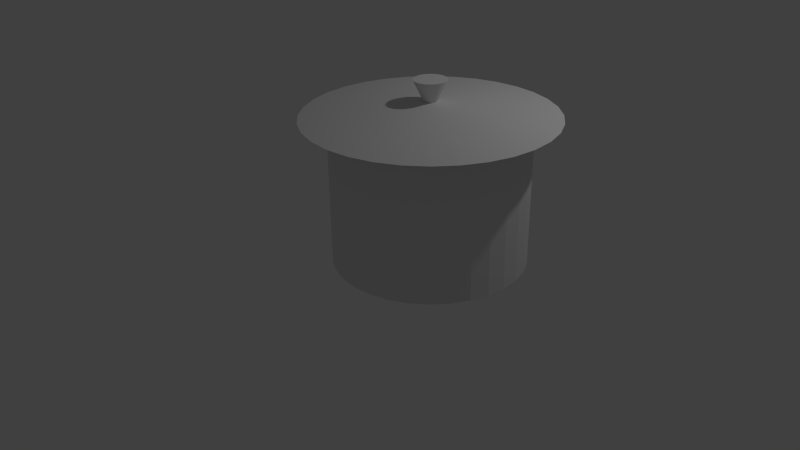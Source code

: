 # Source: sz-topf.blend  (saved by Blender 2.72.0; exported with 4.5.12 LTS)
import bpy
from mathutils import Matrix  # noqa: F401  (used for matrix-valued properties, if any)

bpy.ops.wm.read_factory_settings(use_empty=True)
scene = bpy.context.scene
scene.name = 'Scene'

# ---- collections
col_collection_1 = bpy.data.collections.new('Collection 1'); scene.collection.children.link(col_collection_1)

# ---- world
world_world = bpy.data.worlds.new('World'); scene.world = world_world
world_world.color = (0.05088, 0.05088, 0.05088)
world_world.use_sun_shadow = False
world_world.sun_shadow_jitter_overblur = 0.0
world_world.cycles.sampling_method = 'MANUAL'
world_world.cycles.sample_map_resolution = 256

# ---- cameras
cam_camera = bpy.data.cameras.new('Camera')
cam_camera.clip_end = 100.0
cam_camera.lens = 35.0
cam_camera.sensor_width = 32.0
cam_camera.sensor_height = 18.0
cam_camera.ortho_scale = 7.314
cam_camera.dof.focus_distance = 0.0
cam_camera.dof.aperture_fstop = 128.0

# ---- lights
light_lamp = bpy.data.lights.new('Lamp', 'POINT')
light_lamp.transmission_factor = 0.0
light_lamp.cutoff_distance = 30.0
light_lamp.energy = 100.0
light_lamp.shadow_buffer_clip_start = 1.001
light_lamp.shadow_soft_size = 0.1
light_lamp.shadow_maximum_resolution = 0.006
light_lamp.use_absolute_resolution = True
light_lamp.cycles.use_multiple_importance_sampling = False

# ---- meshes
me_circle_001 = bpy.data.meshes.new('Circle.001')
me_circle_001.from_pydata([(0.0, 1.0, 0.0), (-0.1951, 0.9808, 0.0), (-0.3827, 0.9239, 0.0), (-0.5556, 0.8315, 0.0), (-0.7071, 0.7071, 0.0), (-0.8315, 0.5556, 0.0), (-0.9239, 0.3827, 0.0), (-0.9808, 0.1951, 0.0), (-1.0, 7.55e-08, 0.0), (-0.9808, -0.1951, 0.0), (-0.9239, -0.3827, 0.0), (-0.8315, -0.5556, 0.0), (-0.7071, -0.7071, 0.0), (-0.5556, -0.8315, 0.0), (-0.3827, -0.9239, 0.0), (-0.1951, -0.9808, 0.0), (3.258e-07, -1.0, 0.0), (0.1951, -0.9808, 0.0), (0.3827, -0.9239, 0.0), (0.5556, -0.8315, 0.0), (0.7071, -0.7071, 0.0), (0.8315, -0.5556, 0.0), (0.9239, -0.3827, 0.0), (0.9808, -0.1951, 0.0), (1.0, 9.656e-07, 0.0), (0.9808, 0.1951, 0.0), (0.9239, 0.3827, 0.0), (0.8315, 0.5556, 0.0), (0.7071, 0.7071, 0.0), (0.5556, 0.8315, 0.0), (0.3827, 0.9239, 0.0), (0.1951, 0.9808, 0.0), (0.0, 1.0, 0.0), (-0.1951, 0.9808, 0.0), (-0.3827, 0.9239, 0.0), (-0.5556, 0.8315, 0.0), (-0.7071, 0.7071, 0.0), (-0.8315, 0.5556, 0.0), (-0.9239, 0.3827, 0.0), (-0.9808, 0.1951, 0.0), (-1.0, 7.55e-08, 0.0), (-0.9808, -0.1951, 0.0), (-0.9239, -0.3827, 0.0), (-0.8315, -0.5556, 0.0), (-0.7071, -0.7071, 0.0), (-0.5556, -0.8315, 0.0), (-0.3827, -0.9239, 0.0), (-0.1951, -0.9808, 0.0), (3.258e-07, -1.0, 0.0), (0.1951, -0.9808, 0.0), (0.3827, -0.9239, 0.0), (0.5556, -0.8315, 0.0), (0.7071, -0.7071, 0.0), (0.8315, -0.5556, 0.0), (0.9239, -0.3827, 0.0), (0.9808, -0.1951, 0.0), (1.0, 9.656e-07, 0.0), (0.9808, 0.1951, 0.0), (0.9239, 0.3827, 0.0), (0.8315, 0.5556, 0.0), (0.7071, 0.7071, 0.0), (0.5556, 0.8315, 0.0), (0.3827, 0.9239, 0.0), (0.1951, 0.9808, 0.0), (0.0, 1.0, 0.0), (-0.1951, 0.9808, 0.0), (-0.3827, 0.9239, 0.0), (-0.5556, 0.8315, 0.0), (-0.7071, 0.7071, 0.0), (-0.8315, 0.5556, 0.0), (-0.9239, 0.3827, 0.0), (-0.9808, 0.1951, 0.0), (-1.0, 7.55e-08, 0.0), (-0.9808, -0.1951, 0.0), (-0.9239, -0.3827, 0.0), (-0.8315, -0.5556, 0.0), (-0.7071, -0.7071, 0.0), (-0.5556, -0.8315, 0.0), (-0.3827, -0.9239, 0.0), (-0.1951, -0.9808, 0.0), (3.258e-07, -1.0, 0.0), (0.1951, -0.9808, 0.0), (0.3827, -0.9239, 0.0), (0.5556, -0.8315, 0.0), (0.7071, -0.7071, 0.0), (0.8315, -0.5556, 0.0), (0.9239, -0.3827, 0.0), (0.9808, -0.1951, 0.0), (1.0, 9.656e-07, 0.0), (0.9808, 0.1951, 0.0), (0.9239, 0.3827, 0.0), (0.8315, 0.5556, 0.0), (0.7071, 0.7071, 0.0), (0.5556, 0.8315, 0.0), (0.3827, 0.9239, 0.0), (0.1951, 0.9808, 0.0), (0.0, 1.0, 0.0), (-0.1951, 0.9808, 0.0), (-0.3827, 0.9239, 0.0), (-0.5556, 0.8315, 0.0), (-0.7071, 0.7071, 0.0), (-0.8315, 0.5556, 0.0), (-0.9239, 0.3827, 0.0), (-0.9808, 0.1951, 0.0), (-1.0, 7.55e-08, 0.0), (-0.9808, -0.1951, 0.0), (-0.9239, -0.3827, 0.0), (-0.8315, -0.5556, 0.0), (-0.7071, -0.7071, 0.0), (-0.5556, -0.8315, 0.0), (-0.3827, -0.9239, 0.0), (-0.1951, -0.9808, 0.0), (3.258e-07, -1.0, 0.0), (0.1951, -0.9808, 0.0), (0.3827, -0.9239, 0.0), (0.5556, -0.8315, 0.0), (0.7071, -0.7071, 0.0), (0.8315, -0.5556, 0.0), (0.9239, -0.3827, 0.0), (0.9808, -0.1951, 0.0), (1.0, 9.656e-07, 0.0), (0.9808, 0.1951, 0.0), (0.9239, 0.3827, 0.0), (0.8315, 0.5556, 0.0), (0.7071, 0.7071, 0.0), (0.5556, 0.8315, 0.0), (0.3827, 0.9239, 0.0), (0.1951, 0.9808, 0.0), (0.0, 1.0, 1.449), (-0.1951, 0.9808, 1.449), (-0.3827, 0.9239, 1.449), (-0.5556, 0.8315, 1.449), (-0.7071, 0.7071, 1.449), (-0.8315, 0.5556, 1.449), (-0.9239, 0.3827, 1.449), (-0.9808, 0.1951, 1.449), (-1.0, 7.55e-08, 1.449), (-0.9808, -0.1951, 1.449), (-0.9239, -0.3827, 1.449), (-0.8315, -0.5556, 1.449), (-0.7071, -0.7071, 1.449), (-0.5556, -0.8315, 1.449), (-0.3827, -0.9239, 1.449), (-0.1951, -0.9808, 1.449), (3.258e-07, -1.0, 1.449), (0.1951, -0.9808, 1.449), (0.3827, -0.9239, 1.449), (0.5556, -0.8315, 1.449), (0.7071, -0.7071, 1.449), (0.8315, -0.5556, 1.449), (0.9239, -0.3827, 1.449), (0.9808, -0.1951, 1.449), (1.0, 9.656e-07, 1.449), (0.9808, 0.1951, 1.449), (0.9239, 0.3827, 1.449), (0.8315, 0.5556, 1.449), (0.7071, 0.7071, 1.449), (0.5556, 0.8315, 1.449), (0.3827, 0.9239, 1.449), (0.1951, 0.9808, 1.449), (3.268e-08, 1.275, 1.504), (-0.2488, 1.251, 1.504), (-0.488, 1.178, 1.504), (-0.7085, 1.06, 1.504), (-0.9017, 0.9017, 1.504), (-1.06, 0.7085, 1.504), (-1.178, 0.488, 1.504), (-1.251, 0.2488, 1.504), (-1.275, 1.784e-08, 1.504), (-1.251, -0.2488, 1.504), (-1.178, -0.488, 1.504), (-1.06, -0.7085, 1.504), (-0.9017, -0.9017, 1.504), (-0.7085, -1.06, 1.504), (-0.488, -1.178, 1.504), (-0.2488, -1.251, 1.504), (4.482e-07, -1.275, 1.504), (0.2488, -1.251, 1.504), (0.488, -1.178, 1.504), (0.7085, -1.06, 1.504), (0.9017, -0.9017, 1.504), (1.06, -0.7085, 1.504), (1.178, -0.488, 1.504), (1.251, -0.2488, 1.504), (1.275, 1.153e-06, 1.504), (1.251, 0.2488, 1.504), (1.178, 0.488, 1.504), (1.06, 0.7085, 1.504), (0.9017, 0.9017, 1.504), (0.7085, 1.06, 1.504), (0.488, 1.178, 1.504), (0.2488, 1.251, 1.504), (-1.129e-07, 0.06784, 1.647), (-0.01323, 0.06653, 1.647), (-0.02596, 0.06267, 1.647), (-0.03769, 0.0564, 1.647), (-0.04797, 0.04797, 1.647), (-0.0564, 0.03769, 1.647), (-0.06267, 0.02596, 1.647), (-0.06653, 0.01323, 1.647), (-0.06784, 2.69e-07, 1.647), (-0.06653, -0.01323, 1.647), (-0.06267, -0.02596, 1.647), (-0.0564, -0.03769, 1.647), (-0.04797, -0.04797, 1.647), (-0.03769, -0.0564, 1.647), (-0.02596, -0.06267, 1.647), (-0.01323, -0.06653, 1.647), (-9.079e-08, -0.06784, 1.647), (0.01323, -0.06653, 1.647), (0.02596, -0.06267, 1.647), (0.03769, -0.0564, 1.647), (0.04797, -0.04797, 1.647), (0.0564, -0.03769, 1.647), (0.06267, -0.02596, 1.647), (0.06653, -0.01323, 1.647), (0.06784, 3.294e-07, 1.647), (0.06653, 0.01323, 1.647), (0.06267, 0.02596, 1.647), (0.0564, 0.03769, 1.647), (0.04797, 0.04797, 1.647), (0.03769, 0.0564, 1.647), (0.02596, 0.06267, 1.647), (0.01323, 0.06653, 1.647), (-1.097e-07, 0.1696, 1.86), (-0.03309, 0.1664, 1.86), (-0.06491, 0.1567, 1.86), (-0.09424, 0.141, 1.86), (-0.1199, 0.1199, 1.86), (-0.141, 0.09424, 1.86), (-0.1567, 0.06491, 1.86), (-0.1664, 0.03309, 1.86), (-0.1696, 2.52e-07, 1.86), (-0.1664, -0.03309, 1.86), (-0.1567, -0.06491, 1.86), (-0.141, -0.09424, 1.86), (-0.1199, -0.1199, 1.86), (-0.09424, -0.141, 1.86), (-0.06491, -0.1567, 1.86), (-0.03309, -0.1664, 1.86), (-5.443e-08, -0.1696, 1.86), (0.03309, -0.1664, 1.86), (0.06491, -0.1567, 1.86), (0.09424, -0.141, 1.86), (0.1199, -0.1199, 1.86), (0.141, -0.09424, 1.86), (0.1567, -0.06491, 1.86), (0.1664, -0.03309, 1.86), (0.1696, 4.03e-07, 1.86), (0.1664, 0.03309, 1.86), (0.1567, 0.06491, 1.86), (0.141, 0.09424, 1.86), (0.1199, 0.1199, 1.86), (0.09424, 0.141, 1.86), (0.06491, 0.1567, 1.86), (0.03309, 0.1664, 1.86)], [], [(22, 23, 55, 54), (0, 1, 33, 32), (11, 12, 44, 43), (31, 0, 32, 63), (20, 21, 53, 52), (9, 10, 42, 41), (29, 30, 62, 61), (18, 19, 51, 50), (7, 8, 40, 39), (27, 28, 60, 59), (16, 17, 49, 48), (5, 6, 38, 37), (25, 26, 58, 57), (3, 4, 36, 35), (14, 15, 47, 46), (23, 24, 56, 55), (1, 2, 34, 33), (12, 13, 45, 44), (21, 22, 54, 53), (10, 11, 43, 42), (30, 31, 63, 62), (19, 20, 52, 51), (8, 9, 41, 40), (28, 29, 61, 60), (17, 18, 50, 49), (6, 7, 39, 38), (26, 27, 59, 58), (4, 5, 37, 36), (15, 16, 48, 47), (24, 25, 57, 56), (2, 3, 35, 34), (13, 14, 46, 45), (55, 56, 88, 87), (33, 34, 66, 65), (44, 45, 77, 76), (53, 54, 86, 85), (42, 43, 75, 74), (62, 63, 95, 94), (51, 52, 84, 83), (40, 41, 73, 72), (60, 61, 93, 92), (49, 50, 82, 81), (38, 39, 71, 70), (58, 59, 91, 90), (36, 37, 69, 68), (47, 48, 80, 79), (56, 57, 89, 88), (34, 35, 67, 66), (45, 46, 78, 77), (54, 55, 87, 86), (32, 33, 65, 64), (43, 44, 76, 75), (63, 32, 64, 95), (52, 53, 85, 84), (41, 42, 74, 73), (61, 62, 94, 93), (50, 51, 83, 82), (39, 40, 72, 71), (59, 60, 92, 91), (48, 49, 81, 80), (37, 38, 70, 69), (57, 58, 90, 89), (35, 36, 68, 67), (46, 47, 79, 78), (89, 90, 122, 121), (67, 68, 100, 99), (78, 79, 111, 110), (87, 88, 120, 119), (65, 66, 98, 97), (76, 77, 109, 108), (85, 86, 118, 117), (74, 75, 107, 106), (94, 95, 127, 126), (83, 84, 116, 115), (72, 73, 105, 104), (92, 93, 125, 124), (81, 82, 114, 113), (70, 71, 103, 102), (90, 91, 123, 122), (68, 69, 101, 100), (79, 80, 112, 111), (88, 89, 121, 120), (66, 67, 99, 98), (77, 78, 110, 109), (86, 87, 119, 118), (64, 65, 97, 96), (75, 76, 108, 107), (95, 64, 96, 127), (84, 85, 117, 116), (73, 74, 106, 105), (93, 94, 126, 125), (82, 83, 115, 114), (71, 72, 104, 103), (91, 92, 124, 123), (80, 81, 113, 112), (69, 70, 102, 101), (123, 124, 156, 155), (112, 113, 145, 144), (101, 102, 134, 133), (121, 122, 154, 153), (99, 100, 132, 131), (110, 111, 143, 142), (119, 120, 152, 151), (97, 98, 130, 129), (108, 109, 141, 140), (117, 118, 150, 149), (106, 107, 139, 138), (126, 127, 159, 158), (115, 116, 148, 147), (104, 105, 137, 136), (124, 125, 157, 156), (113, 114, 146, 145), (102, 103, 135, 134), (122, 123, 155, 154), (100, 101, 133, 132), (111, 112, 144, 143), (120, 121, 153, 152), (98, 99, 131, 130), (109, 110, 142, 141), (118, 119, 151, 150), (96, 97, 129, 128), (107, 108, 140, 139), (127, 96, 128, 159), (116, 117, 149, 148), (105, 106, 138, 137), (125, 126, 158, 157), (114, 115, 147, 146), (103, 104, 136, 135), (157, 158, 190, 189), (191, 160, 192, 223), (146, 147, 179, 178), (135, 136, 168, 167), (155, 156, 188, 187), (144, 145, 177, 176), (133, 134, 166, 165), (153, 154, 186, 185), (131, 132, 164, 163), (142, 143, 175, 174), (151, 152, 184, 183), (129, 130, 162, 161), (140, 141, 173, 172), (149, 150, 182, 181), (138, 139, 171, 170), (158, 159, 191, 190), (147, 148, 180, 179), (136, 137, 169, 168), (156, 157, 189, 188), (145, 146, 178, 177), (134, 135, 167, 166), (154, 155, 187, 186), (132, 133, 165, 164), (143, 144, 176, 175), (152, 153, 185, 184), (130, 131, 163, 162), (141, 142, 174, 173), (150, 151, 183, 182), (128, 129, 161, 160), (139, 140, 172, 171), (159, 128, 160, 191), (148, 149, 181, 180), (137, 138, 170, 169), (214, 215, 247, 246), (180, 181, 213, 212), (169, 170, 202, 201), (189, 190, 222, 221), (178, 179, 211, 210), (167, 168, 200, 199), (187, 188, 220, 219), (176, 177, 209, 208), (165, 166, 198, 197), (185, 186, 218, 217), (163, 164, 196, 195), (174, 175, 207, 206), (183, 184, 216, 215), (161, 162, 194, 193), (172, 173, 205, 204), (181, 182, 214, 213), (170, 171, 203, 202), (190, 191, 223, 222), (179, 180, 212, 211), (168, 169, 201, 200), (188, 189, 221, 220), (177, 178, 210, 209), (166, 167, 199, 198), (186, 187, 219, 218), (164, 165, 197, 196), (175, 176, 208, 207), (184, 185, 217, 216), (162, 163, 195, 194), (173, 174, 206, 205), (182, 183, 215, 214), (160, 161, 193, 192), (171, 172, 204, 203), (225, 226, 227, 228, 229, 230, 231, 232, 233, 234, 235, 236, 237, 238, 239, 240, 241, 242, 243, 244, 245, 246, 247, 248, 249, 250, 251, 252, 253, 254, 255, 224), (192, 193, 225, 224), (203, 204, 236, 235), (223, 192, 224, 255), (212, 213, 245, 244), (201, 202, 234, 233), (221, 222, 254, 253), (210, 211, 243, 242), (199, 200, 232, 231), (219, 220, 252, 251), (208, 209, 241, 240), (197, 198, 230, 229), (217, 218, 250, 249), (195, 196, 228, 227), (206, 207, 239, 238), (215, 216, 248, 247), (193, 194, 226, 225), (204, 205, 237, 236), (213, 214, 246, 245), (202, 203, 235, 234), (222, 223, 255, 254), (211, 212, 244, 243), (200, 201, 233, 232), (220, 221, 253, 252), (209, 210, 242, 241), (198, 199, 231, 230), (218, 219, 251, 250), (196, 197, 229, 228), (207, 208, 240, 239), (216, 217, 249, 248), (194, 195, 227, 226), (205, 206, 238, 237)])
me_circle_001.use_remesh_preserve_volume = False
me_circle_001.use_remesh_preserve_attributes = False
me_circle_001.use_mirror_vertex_groups = False
me_circle_001.update()

# ---- objects
ob_circle_001 = bpy.data.objects.new('Circle.001', me_circle_001)
ob_lamp = bpy.data.objects.new('Lamp', light_lamp)
ob_camera = bpy.data.objects.new('Camera', cam_camera)

# ---- transforms, parenting, visibility, modifiers, constraints
ob_circle_001.location = (1.865, -0.8571, 1.048)
ob_circle_001.lineart.crease_threshold = 0.0
ob_lamp.location = (4.076, 1.005, 5.904)
ob_lamp.rotation_euler = (0.6503, 0.05522, 1.866)
ob_lamp.lock_rotations_4d = False
ob_lamp.empty_display_type = 'ARROWS'
ob_lamp.color = (0.0, 0.0, 0.0, 0.0)
ob_lamp.lineart.crease_threshold = 0.0
ob_camera.location = (7.481, -6.508, 5.344)
ob_camera.rotation_euler = (1.109, 0.01082, 0.8149)
ob_camera.lock_rotations_4d = False
ob_camera.empty_display_type = 'ARROWS'
ob_camera.color = (0.0, 0.0, 0.0, 0.0)
ob_camera.display_type = 'WIRE'
ob_camera.lineart.crease_threshold = 0.0

# ---- collection membership
col_collection_1.objects.link(ob_circle_001)
col_collection_1.objects.link(ob_lamp)
col_collection_1.objects.link(ob_camera)

# ---- scene / render settings (as saved in the file)
scene.camera = ob_camera
scene.frame_start = 1; scene.frame_end = 250; scene.frame_set(1)
scene.render.engine = 'BLENDER_EEVEE_NEXT'
scene.render.resolution_percentage = 50
scene.render.dither_intensity = 0.0
scene.cycles.use_denoising = False
scene.cycles.samples = 10
scene.cycles.sampling_pattern = 'TABULATED_SOBOL'
scene.cycles.light_sampling_threshold = 0.0
scene.cycles.use_adaptive_sampling = False
scene.cycles.use_light_tree = False
scene.cycles.blur_glossy = 0.0
scene.cycles.pixel_filter_type = 'GAUSSIAN'
scene.cycles.sample_clamp_indirect = 0.0
scene.view_settings.view_transform = 'Standard'
bpy.context.view_layer.update()
